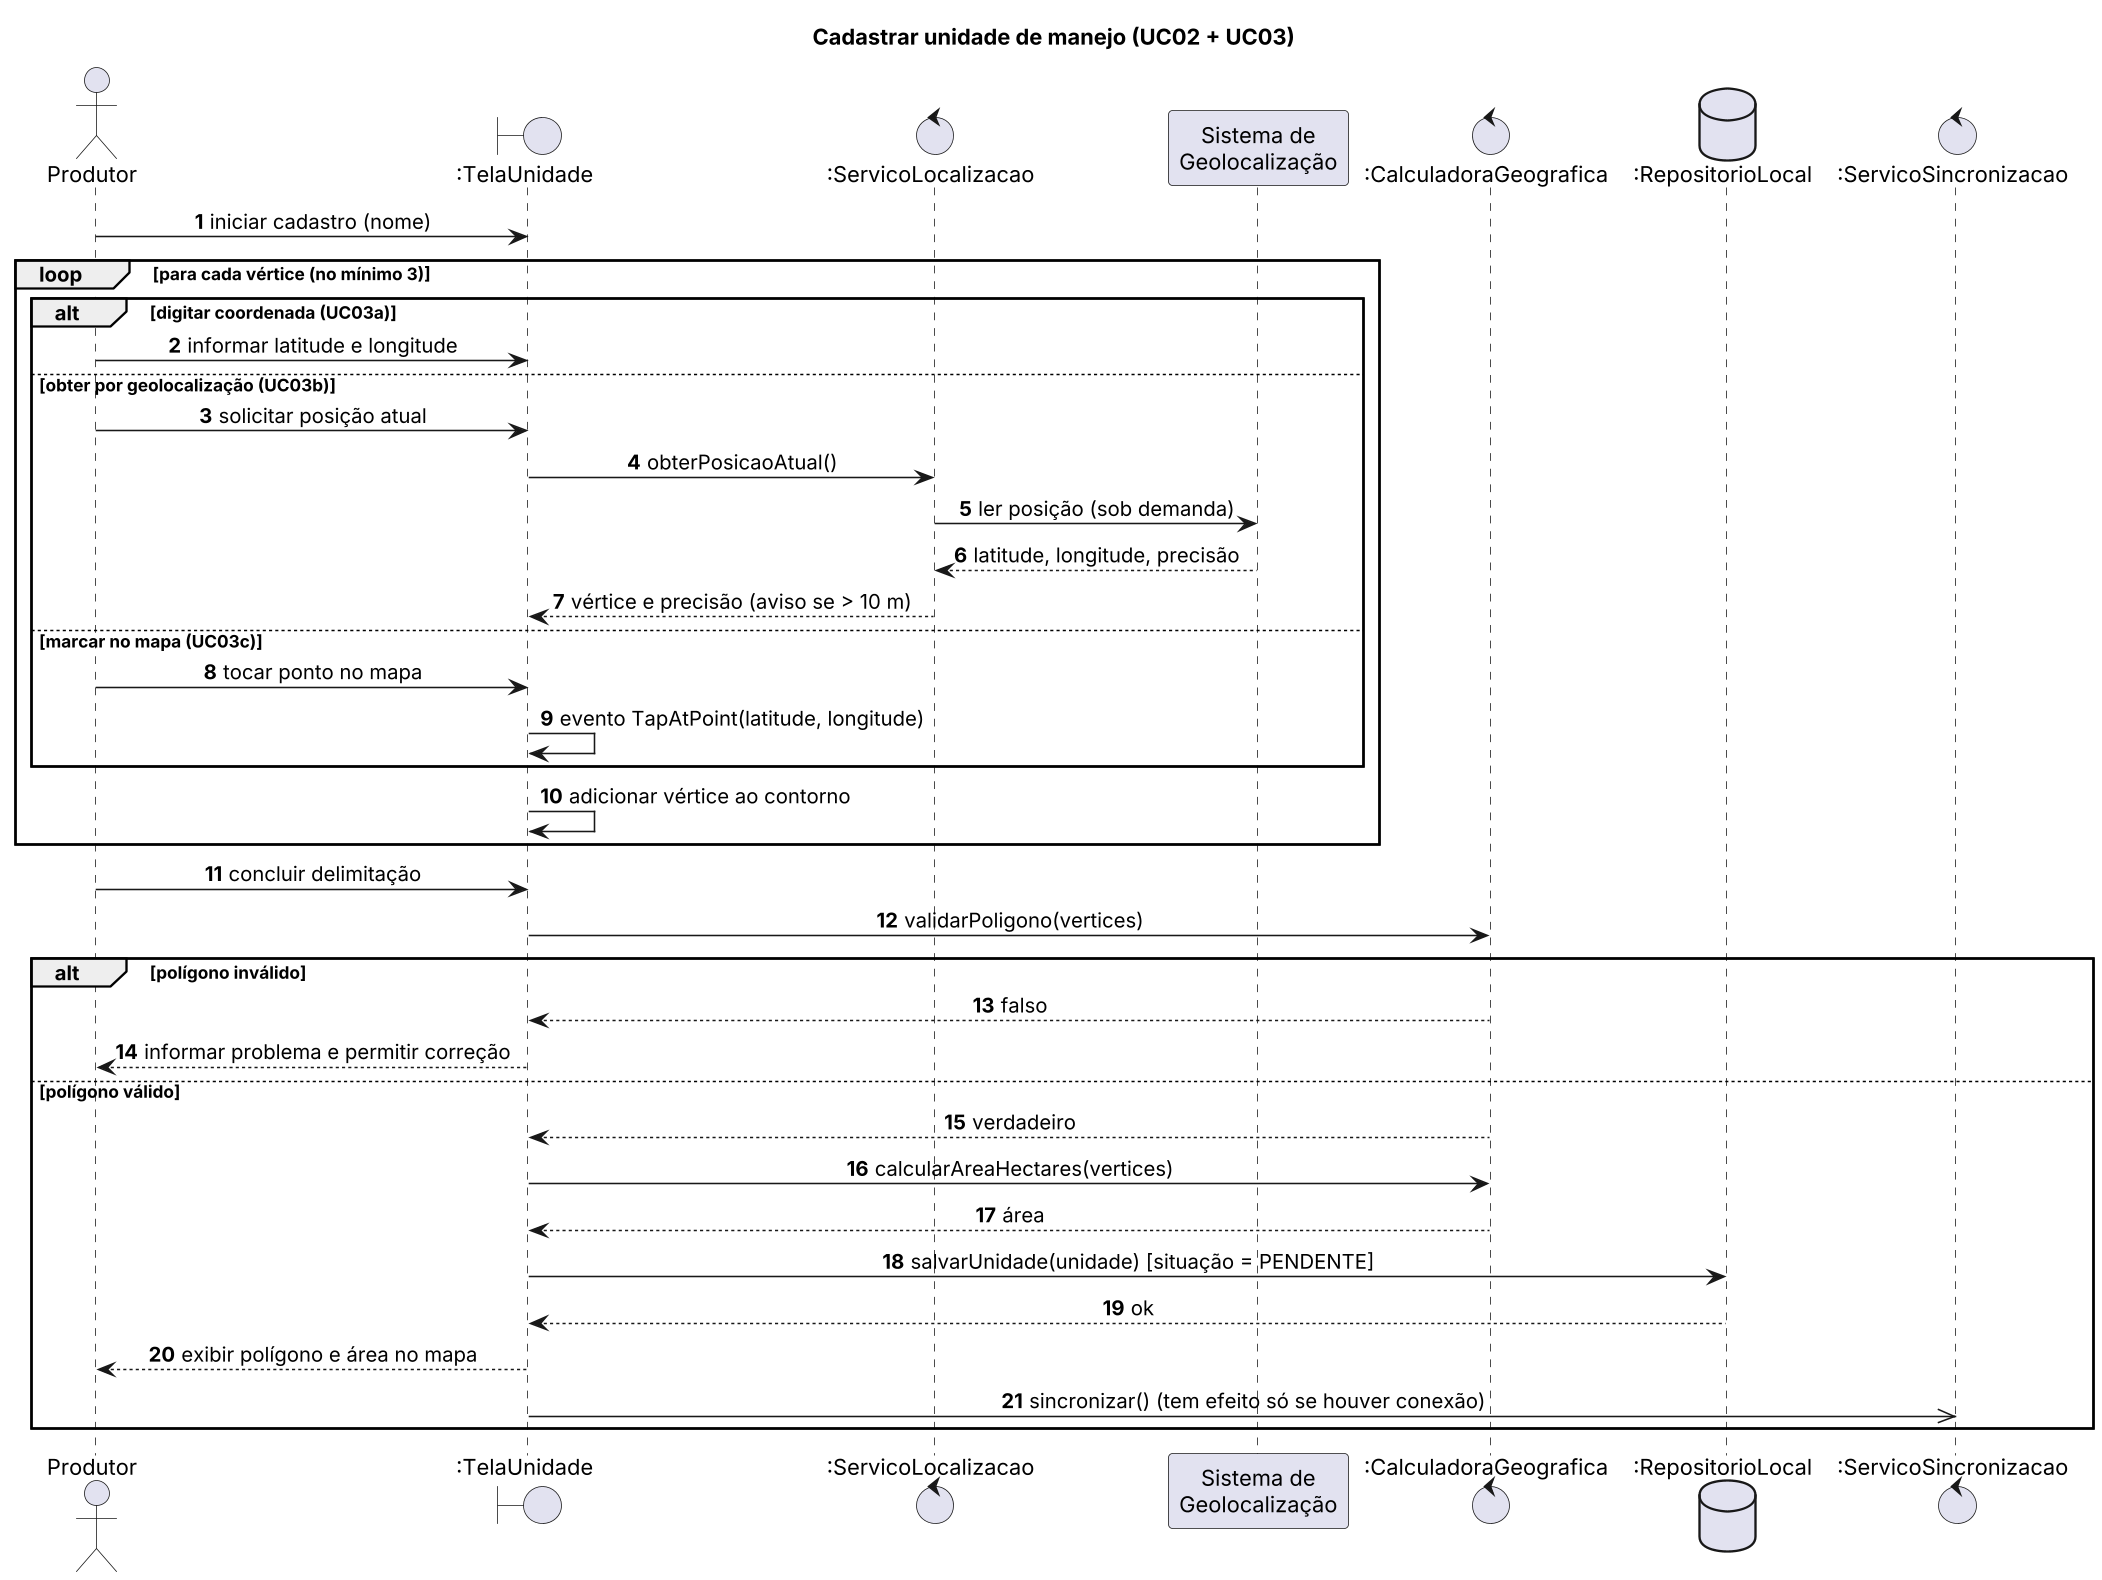

The diagram above was rendered by PlantUML. Its source (embedded in the PNG):
@startuml seq-cadastrar-unidade
skinparam dpi 150
skinparam defaultFontName Arial
skinparam shadowing false
skinparam sequenceMessageAlign center
autonumber
title Cadastrar unidade de manejo (UC02 + UC03)

actor Produtor
boundary ":TelaUnidade" as T
control ":ServicoLocalizacao" as L
participant "Sistema de\nGeolocalização" as GPS
control ":CalculadoraGeografica" as C
database ":RepositorioLocal" as R
control ":ServicoSincronizacao" as S

Produtor -> T : iniciar cadastro (nome)
loop para cada vértice (no mínimo 3)
  alt digitar coordenada (UC03a)
    Produtor -> T : informar latitude e longitude
  else obter por geolocalização (UC03b)
    Produtor -> T : solicitar posição atual
    T -> L : obterPosicaoAtual()
    L -> GPS : ler posição (sob demanda)
    GPS --> L : latitude, longitude, precisão
    L --> T : vértice e precisão (aviso se > 10 m)
  else marcar no mapa (UC03c)
    Produtor -> T : tocar ponto no mapa
    T -> T : evento TapAtPoint(latitude, longitude)
  end
  T -> T : adicionar vértice ao contorno
end
Produtor -> T : concluir delimitação
T -> C : validarPoligono(vertices)
alt polígono inválido
  C --> T : falso
  T --> Produtor : informar problema e permitir correção
else polígono válido
  C --> T : verdadeiro
  T -> C : calcularAreaHectares(vertices)
  C --> T : área
  T -> R : salvarUnidade(unidade) [situação = PENDENTE]
  R --> T : ok
  T --> Produtor : exibir polígono e área no mapa
  T ->> S : sincronizar() (tem efeito só se houver conexão)
end
@enduml